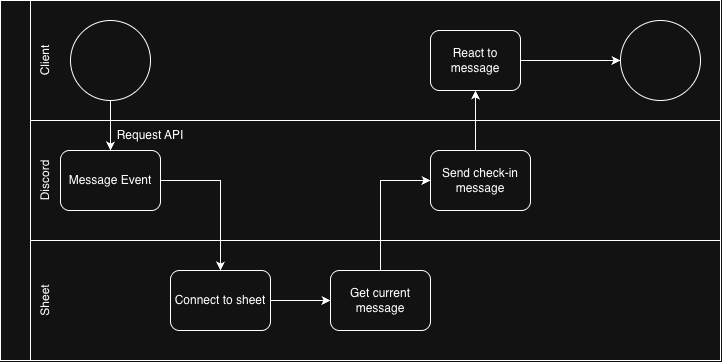

The diagram above was exported from draw.io. Its source (the exported page's mxGraphModel, read from the mxfile embedded in the PNG):
<mxGraphModel dx="831" dy="536" grid="1" gridSize="10" guides="1" tooltips="1" connect="1" arrows="1" fold="1" page="1" pageScale="1" pageWidth="850" pageHeight="1100" math="0" shadow="0">
  <root>
    <mxCell id="0" />
    <mxCell id="1" parent="0" />
    <mxCell id="RqCEAEInOcCtJRuNhCiy-8" parent="1" style="swimlane;horizontal=0;whiteSpace=wrap;html=1;startSize=30;" value="" vertex="1">
      <mxGeometry height="360" width="720" x="30" y="80" as="geometry" />
    </mxCell>
    <mxCell id="RqCEAEInOcCtJRuNhCiy-9" parent="RqCEAEInOcCtJRuNhCiy-8" style="rounded=0;whiteSpace=wrap;html=1;" value="" vertex="1">
      <mxGeometry height="120" width="690" x="30" as="geometry" />
    </mxCell>
    <mxCell id="RqCEAEInOcCtJRuNhCiy-10" parent="RqCEAEInOcCtJRuNhCiy-8" style="rounded=0;whiteSpace=wrap;html=1;" value="" vertex="1">
      <mxGeometry height="120" width="690" x="30" y="120" as="geometry" />
    </mxCell>
    <mxCell id="RqCEAEInOcCtJRuNhCiy-11" parent="RqCEAEInOcCtJRuNhCiy-8" style="rounded=0;whiteSpace=wrap;html=1;" value="" vertex="1">
      <mxGeometry height="120" width="690" x="30" y="240" as="geometry" />
    </mxCell>
    <mxCell id="RqCEAEInOcCtJRuNhCiy-12" parent="RqCEAEInOcCtJRuNhCiy-8" style="ellipse;whiteSpace=wrap;html=1;shapeInside=1;aspect=fixed;" value="" vertex="1">
      <mxGeometry height="80" width="80" x="70" y="20" as="geometry" />
    </mxCell>
    <mxCell id="RqCEAEInOcCtJRuNhCiy-13" edge="1" parent="RqCEAEInOcCtJRuNhCiy-8" source="RqCEAEInOcCtJRuNhCiy-12" style="endArrow=classic;html=1;rounded=0;defaultLabelBackgroundColor=page;exitX=0.5;exitY=1;exitDx=0;exitDy=0;" target="RqCEAEInOcCtJRuNhCiy-14" value="">
      <mxGeometry height="50" relative="1" width="50" as="geometry">
        <mxPoint x="100" y="100" as="sourcePoint" />
        <mxPoint x="170.08999999999992" y="100" as="targetPoint" />
      </mxGeometry>
    </mxCell>
    <mxCell id="RqCEAEInOcCtJRuNhCiy-14" parent="RqCEAEInOcCtJRuNhCiy-8" style="rounded=1;whiteSpace=wrap;html=1;roundedPerimeter=1;" value="Message Event" vertex="1">
      <mxGeometry height="60" width="100" x="60" y="150" as="geometry" />
    </mxCell>
    <mxCell id="RqCEAEInOcCtJRuNhCiy-15" parent="RqCEAEInOcCtJRuNhCiy-8" style="text;html=1;whiteSpace=wrap;strokeColor=none;fillColor=none;align=center;verticalAlign=middle;rounded=0;rotation=-90;" value="Discord" vertex="1">
      <mxGeometry height="30" width="60" x="15" y="165" as="geometry" />
    </mxCell>
    <mxCell id="RqCEAEInOcCtJRuNhCiy-16" parent="RqCEAEInOcCtJRuNhCiy-8" style="text;html=1;whiteSpace=wrap;strokeColor=none;fillColor=none;align=center;verticalAlign=middle;rounded=0;rotation=-90;" value="Sheet" vertex="1">
      <mxGeometry height="30" width="60" x="15" y="285" as="geometry" />
    </mxCell>
    <mxCell id="RqCEAEInOcCtJRuNhCiy-17" parent="RqCEAEInOcCtJRuNhCiy-8" style="text;html=1;whiteSpace=wrap;strokeColor=none;fillColor=none;align=center;verticalAlign=middle;rounded=0;" value="Request API" vertex="1">
      <mxGeometry height="30" width="100" x="100" y="120" as="geometry" />
    </mxCell>
    <mxCell id="RqCEAEInOcCtJRuNhCiy-18" parent="RqCEAEInOcCtJRuNhCiy-8" style="rounded=1;whiteSpace=wrap;html=1;roundedPerimeter=1;" value="Connect to sheet" vertex="1">
      <mxGeometry height="60" width="100" x="170" y="270" as="geometry" />
    </mxCell>
    <mxCell id="RqCEAEInOcCtJRuNhCiy-19" edge="1" parent="RqCEAEInOcCtJRuNhCiy-8" style="endArrow=classic;html=1;rounded=0;defaultLabelBackgroundColor=page;entryX=0.5;entryY=0;entryDx=0;entryDy=0;" target="RqCEAEInOcCtJRuNhCiy-18" value="">
      <mxGeometry height="50" relative="1" width="50" as="geometry">
        <Array as="points">
          <mxPoint x="220" y="180" />
        </Array>
        <mxPoint x="160" y="180" as="sourcePoint" />
        <mxPoint x="210" y="130" as="targetPoint" />
      </mxGeometry>
    </mxCell>
    <mxCell id="RqCEAEInOcCtJRuNhCiy-20" parent="RqCEAEInOcCtJRuNhCiy-8" style="text;html=1;whiteSpace=wrap;strokeColor=none;fillColor=none;align=center;verticalAlign=middle;rounded=0;rotation=-90;" value="Client" vertex="1">
      <mxGeometry height="30" width="60" x="15" y="45" as="geometry" />
    </mxCell>
    <mxCell id="RqCEAEInOcCtJRuNhCiy-21" parent="RqCEAEInOcCtJRuNhCiy-8" style="rounded=1;whiteSpace=wrap;html=1;roundedPerimeter=1;" value="Get current message" vertex="1">
      <mxGeometry height="60" width="100" x="330" y="270" as="geometry" />
    </mxCell>
    <mxCell id="RqCEAEInOcCtJRuNhCiy-22" edge="1" parent="RqCEAEInOcCtJRuNhCiy-8" style="endArrow=classic;html=1;rounded=0;defaultLabelBackgroundColor=page;entryX=0;entryY=0.5;entryDx=0;entryDy=0;" target="RqCEAEInOcCtJRuNhCiy-21" value="">
      <mxGeometry height="50" relative="1" width="50" as="geometry">
        <mxPoint x="270" y="300" as="sourcePoint" />
        <mxPoint x="320" y="250" as="targetPoint" />
      </mxGeometry>
    </mxCell>
    <mxCell id="RqCEAEInOcCtJRuNhCiy-23" parent="RqCEAEInOcCtJRuNhCiy-8" style="rounded=1;whiteSpace=wrap;html=1;roundedPerimeter=1;" value="Send check-in message" vertex="1">
      <mxGeometry height="60" width="100" x="430" y="150" as="geometry" />
    </mxCell>
    <mxCell id="RqCEAEInOcCtJRuNhCiy-24" edge="1" parent="RqCEAEInOcCtJRuNhCiy-8" style="endArrow=classic;html=1;rounded=0;defaultLabelBackgroundColor=page;entryX=0;entryY=0.5;entryDx=0;entryDy=0;" target="RqCEAEInOcCtJRuNhCiy-23" value="">
      <mxGeometry height="50" relative="1" width="50" as="geometry">
        <Array as="points">
          <mxPoint x="380" y="180" />
        </Array>
        <mxPoint x="380" y="270" as="sourcePoint" />
        <mxPoint x="430" y="220" as="targetPoint" />
      </mxGeometry>
    </mxCell>
    <mxCell id="RqCEAEInOcCtJRuNhCiy-25" parent="RqCEAEInOcCtJRuNhCiy-8" style="ellipse;whiteSpace=wrap;html=1;shapeInside=1;aspect=fixed;" value="" vertex="1">
      <mxGeometry height="80" width="80" x="620" y="20" as="geometry" />
    </mxCell>
    <mxCell id="RqCEAEInOcCtJRuNhCiy-26" parent="RqCEAEInOcCtJRuNhCiy-8" style="rounded=1;whiteSpace=wrap;html=1;roundedPerimeter=1;" value="React to message" vertex="1">
      <mxGeometry height="60" width="90" x="430" y="30" as="geometry" />
    </mxCell>
    <mxCell id="RqCEAEInOcCtJRuNhCiy-27" edge="1" parent="RqCEAEInOcCtJRuNhCiy-8" style="endArrow=classic;html=1;rounded=0;defaultLabelBackgroundColor=page;entryX=0.5;entryY=1;entryDx=0;entryDy=0;" target="RqCEAEInOcCtJRuNhCiy-26" value="">
      <mxGeometry height="50" relative="1" width="50" as="geometry">
        <mxPoint x="475" y="150" as="sourcePoint" />
        <mxPoint x="525" y="100" as="targetPoint" />
      </mxGeometry>
    </mxCell>
    <mxCell id="RqCEAEInOcCtJRuNhCiy-28" edge="1" parent="RqCEAEInOcCtJRuNhCiy-8" source="RqCEAEInOcCtJRuNhCiy-26" style="endArrow=classic;html=1;rounded=0;defaultLabelBackgroundColor=page;entryX=0;entryY=0.5;entryDx=0;entryDy=0;exitX=1;exitY=0.5;exitDx=0;exitDy=0;" target="RqCEAEInOcCtJRuNhCiy-25" value="">
      <mxGeometry height="50" relative="1" width="50" as="geometry">
        <mxPoint x="520" y="70" as="sourcePoint" />
        <mxPoint x="570" y="20" as="targetPoint" />
      </mxGeometry>
    </mxCell>
  </root>
</mxGraphModel>